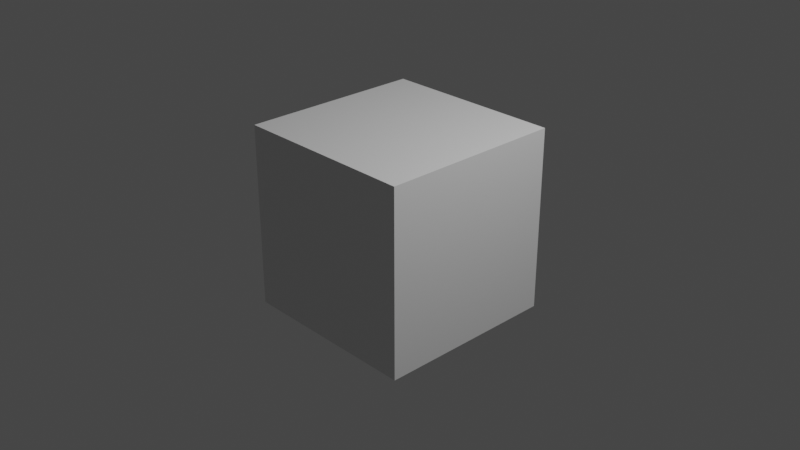 # Source: Import_and_render_scene.blend  (saved by Blender 3.2.14; exported with 4.5.12 LTS)
import bpy
from mathutils import Matrix  # noqa: F401  (used for matrix-valued properties, if any)

bpy.ops.wm.read_factory_settings(use_empty=True)
scene = bpy.context.scene
scene.name = 'Scene'

# ---- collections
col_collection = bpy.data.collections.new('Collection'); scene.collection.children.link(col_collection)

# ---- materials (node trees are filled in below, after node groups)
mat_material = bpy.data.materials.new('Material')
mat_material.alpha_threshold = 0.0
mat_material.use_transparent_shadow = False
mat_material.line_color = (0.0, 0.0, 0.0, 1.0)

# ---- material node trees
mat_material.use_nodes = True; mat_material.node_tree.nodes.clear()
_N = mat_material.node_tree.nodes; _L = mat_material.node_tree.links
n0 = _N.new('ShaderNodeOutputMaterial'); n0.name = 'Material Output'; n0.location = (300, 300)
n1 = _N.new('ShaderNodeBsdfPrincipled'); n1.name = 'Principled BSDF'; n1.location = (10, 300)
n1.distribution = 'GGX'
n1.subsurface_method = 'RANDOM_WALK_SKIN'
n1.inputs[2].default_value = 0.4
n1.inputs[3].default_value = 1.45
n1.inputs[27].default_value = (0.0, 0.0, 0.0, 1.0)
n1.inputs[28].default_value = 1.0
_L.new(n1.outputs[0], n0.inputs[0])
n0.is_active_output = True

# ---- world
world_world = bpy.data.worlds.new('World'); scene.world = world_world
world_world.use_nodes = True; world_world.node_tree.nodes.clear()
_N = world_world.node_tree.nodes; _L = world_world.node_tree.links
n0 = _N.new('ShaderNodeOutputWorld'); n0.name = 'World Output'; n0.location = (300, 300)
n1 = _N.new('ShaderNodeBackground'); n1.name = 'Background'; n1.location = (10, 300)
n1.inputs[0].default_value = (0.05088, 0.05088, 0.05088, 1.0)
_L.new(n1.outputs[0], n0.inputs[0])
n0.is_active_output = True
world_world.color = (0.05088, 0.05088, 0.05088)
world_world.use_sun_shadow = False
world_world.sun_shadow_jitter_overblur = 0.0

# ---- cameras
cam_camera = bpy.data.cameras.new('Camera')
cam_camera.clip_end = 100.0
cam_camera.ortho_scale = 7.314

# ---- lights
light_light = bpy.data.lights.new('Light', 'POINT')
light_light.transmission_factor = 0.0
light_light.energy = 1000.0
light_light.shadow_soft_size = 0.1
light_light.shadow_maximum_resolution = 0.006
light_light.use_absolute_resolution = True

# ---- meshes
me_cube = bpy.data.meshes.new('Cube')
me_cube.from_pydata([(1.0, 1.0, 1.0), (1.0, 1.0, -1.0), (1.0, -1.0, 1.0), (1.0, -1.0, -1.0), (-1.0, 1.0, 1.0), (-1.0, 1.0, -1.0), (-1.0, -1.0, 1.0), (-1.0, -1.0, -1.0)], [], [(0, 4, 6, 2), (3, 2, 6, 7), (7, 6, 4, 5), (5, 1, 3, 7), (1, 0, 2, 3), (5, 4, 0, 1)])
_uv = me_cube.uv_layers.new(name='UVMap')
_uv.uv.foreach_set('vector', [0.625, 0.5, 0.875, 0.5, 0.875, 0.75, 0.625, 0.75, 0.375, 0.75, 0.625, 0.75, 0.625, 1.0, 0.375, 1.0, 0.375, 0.0, 0.625, 0.0, 0.625, 0.25, 0.375, 0.25, 0.125, 0.5, 0.375, 0.5, 0.375, 0.75, 0.125, 0.75, 0.375, 0.5, 0.625, 0.5, 0.625, 0.75, 0.375, 0.75, 0.375, 0.25, 0.625, 0.25, 0.625, 0.5, 0.375, 0.5])
me_cube.materials.append(mat_material)
me_cube.use_mirror_vertex_groups = False
me_cube.update()

# ---- objects
ob_cube = bpy.data.objects.new('Cube', me_cube)
ob_light = bpy.data.objects.new('Light', light_light)
ob_camera = bpy.data.objects.new('Camera', cam_camera)

# ---- transforms, parenting, visibility, modifiers, constraints
ob_cube.location = (0.0, 0.0, 0.0)
ob_cube.lock_rotations_4d = False
ob_cube.empty_display_type = 'ARROWS'
ob_cube.lineart.crease_threshold = 0.0
ob_light.location = (4.076, 1.005, 5.904)
ob_light.rotation_euler = (0.6503, 0.05522, 1.866)
ob_light.lock_rotations_4d = False
ob_light.empty_display_type = 'ARROWS'
ob_light.color = (0.0, 0.0, 0.0, 0.0)
ob_light.lineart.crease_threshold = 0.0
ob_camera.location = (7.359, -6.926, 4.958)
ob_camera.rotation_euler = (1.109, 0.0, 0.8149)
ob_camera.lock_rotations_4d = False
ob_camera.empty_display_type = 'ARROWS'
ob_camera.color = (0.0, 0.0, 0.0, 0.0)
ob_camera.display_type = 'WIRE'
ob_camera.lineart.crease_threshold = 0.0

# ---- collection membership
col_collection.objects.link(ob_cube)
col_collection.objects.link(ob_light)
col_collection.objects.link(ob_camera)

# ---- scene / render settings (as saved in the file)
scene.camera = ob_camera
scene.frame_start = 1; scene.frame_end = 250; scene.frame_set(1)
scene.render.engine = 'BLENDER_EEVEE_NEXT'
scene.cycles.sampling_pattern = 'TABULATED_SOBOL'
scene.cycles.use_light_tree = False
scene.view_settings.view_transform = 'Filmic'
bpy.context.view_layer.update()
